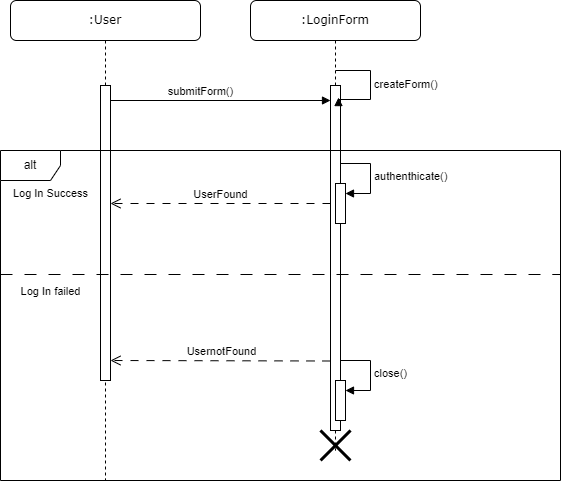

The diagram above was exported from draw.io. Its source (the exported page's mxGraphModel, read from the mxfile embedded in the PNG):
<mxGraphModel dx="2033" dy="1149" grid="1" gridSize="10" guides="1" tooltips="1" connect="1" arrows="1" fold="1" page="1" pageScale="1" pageWidth="1100" pageHeight="850" background="none" math="0" shadow="0">
  <root>
    <mxCell id="0" />
    <mxCell id="1" parent="0" />
    <mxCell id="7baba1c4bc27f4b0-2" value=":LoginForm" style="shape=umlLifeline;perimeter=lifelinePerimeter;whiteSpace=wrap;html=1;container=1;collapsible=0;recursiveResize=0;outlineConnect=0;rounded=1;shadow=0;comic=0;labelBackgroundColor=none;strokeWidth=1;fontFamily=Verdana;fontSize=12;align=center;" parent="1" vertex="1">
      <mxGeometry x="290" y="80" width="170" height="450" as="geometry" />
    </mxCell>
    <mxCell id="7baba1c4bc27f4b0-10" value="" style="html=1;points=[];perimeter=orthogonalPerimeter;rounded=0;shadow=0;comic=0;labelBackgroundColor=none;strokeWidth=1;fontFamily=Verdana;fontSize=12;align=center;" parent="7baba1c4bc27f4b0-2" vertex="1">
      <mxGeometry x="80" y="85" width="10" height="345" as="geometry" />
    </mxCell>
    <mxCell id="cAYHVkzgqD_nFwPy4jh7-16" value="createForm()" style="html=1;align=left;spacingLeft=2;endArrow=block;rounded=0;edgeStyle=orthogonalEdgeStyle;curved=0;rounded=0;entryX=0.8;entryY=0.035;entryDx=0;entryDy=0;entryPerimeter=0;" edge="1" target="7baba1c4bc27f4b0-10" parent="7baba1c4bc27f4b0-2">
      <mxGeometry relative="1" as="geometry">
        <mxPoint x="85" y="70" as="sourcePoint" />
        <Array as="points">
          <mxPoint x="120" y="70" />
          <mxPoint x="120" y="99" />
        </Array>
        <mxPoint x="95" y="100" as="targetPoint" />
      </mxGeometry>
    </mxCell>
    <mxCell id="7baba1c4bc27f4b0-8" value=":User" style="shape=umlLifeline;perimeter=lifelinePerimeter;whiteSpace=wrap;html=1;container=1;collapsible=0;recursiveResize=0;outlineConnect=0;rounded=1;shadow=0;comic=0;labelBackgroundColor=none;strokeWidth=1;fontFamily=Verdana;fontSize=12;align=center;movable=1;resizable=1;rotatable=1;deletable=1;editable=1;locked=0;connectable=1;" parent="1" vertex="1">
      <mxGeometry x="50" y="80" width="190" height="480" as="geometry" />
    </mxCell>
    <mxCell id="7baba1c4bc27f4b0-9" value="" style="html=1;points=[];perimeter=orthogonalPerimeter;rounded=0;shadow=0;comic=0;labelBackgroundColor=none;strokeWidth=1;fontFamily=Verdana;fontSize=12;align=center;direction=west;" parent="7baba1c4bc27f4b0-8" vertex="1">
      <mxGeometry x="90" y="85" width="10" height="295" as="geometry" />
    </mxCell>
    <mxCell id="qrfIm4sFukZl2ZdnhVi1-9" value="submitForm()" style="html=1;verticalAlign=bottom;endArrow=block;edgeStyle=elbowEdgeStyle;elbow=vertical;curved=0;rounded=0;" parent="7baba1c4bc27f4b0-8" target="7baba1c4bc27f4b0-10" edge="1">
      <mxGeometry width="80" relative="1" as="geometry">
        <mxPoint x="100" y="140" as="sourcePoint" />
        <mxPoint x="300" y="100" as="targetPoint" />
        <Array as="points">
          <mxPoint x="280" y="100" />
          <mxPoint x="250" y="110" />
          <mxPoint x="260" y="100" />
          <mxPoint x="140" y="140" />
          <mxPoint x="160" y="120" />
        </Array>
      </mxGeometry>
    </mxCell>
    <mxCell id="qrfIm4sFukZl2ZdnhVi1-25" value="Log In Success" style="text;align=center;fontStyle=0;verticalAlign=middle;spacingLeft=3;spacingRight=3;strokeColor=none;rotatable=0;points=[[0,0.5],[1,0.5]];portConstraint=eastwest;html=1;fontSize=11;" parent="7baba1c4bc27f4b0-8" vertex="1">
      <mxGeometry y="180" width="80" height="26" as="geometry" />
    </mxCell>
    <mxCell id="qrfIm4sFukZl2ZdnhVi1-26" value="Log In failed" style="text;align=center;fontStyle=0;verticalAlign=middle;spacingLeft=3;spacingRight=3;strokeColor=none;rotatable=0;points=[[0,0.5],[1,0.5]];portConstraint=eastwest;html=1;fontSize=11;" parent="7baba1c4bc27f4b0-8" vertex="1">
      <mxGeometry y="278" width="80" height="26" as="geometry" />
    </mxCell>
    <mxCell id="qrfIm4sFukZl2ZdnhVi1-28" value="UserFound" style="html=1;verticalAlign=bottom;endArrow=open;dashed=1;endSize=8;edgeStyle=elbowEdgeStyle;elbow=vertical;curved=0;rounded=0;dashPattern=8 8;" parent="1" edge="1" source="7baba1c4bc27f4b0-10">
      <mxGeometry relative="1" as="geometry">
        <mxPoint x="400" y="282.5" as="sourcePoint" />
        <mxPoint x="150" y="282.5" as="targetPoint" />
        <Array as="points" />
      </mxGeometry>
    </mxCell>
    <mxCell id="qrfIm4sFukZl2ZdnhVi1-15" value="alt" style="shape=umlFrame;whiteSpace=wrap;html=1;pointerEvents=0;" parent="1" vertex="1">
      <mxGeometry x="40" y="230" width="560" height="330" as="geometry" />
    </mxCell>
    <mxCell id="cAYHVkzgqD_nFwPy4jh7-17" value="" style="html=1;points=[];perimeter=orthogonalPerimeter;outlineConnect=0;targetShapes=umlLifeline;portConstraint=eastwest;newEdgeStyle={&quot;edgeStyle&quot;:&quot;elbowEdgeStyle&quot;,&quot;elbow&quot;:&quot;vertical&quot;,&quot;curved&quot;:0,&quot;rounded&quot;:0};" vertex="1" parent="1">
      <mxGeometry x="375" y="263" width="10" height="40" as="geometry" />
    </mxCell>
    <mxCell id="cAYHVkzgqD_nFwPy4jh7-18" value="authenthicate()" style="html=1;align=left;spacingLeft=2;endArrow=block;rounded=0;edgeStyle=orthogonalEdgeStyle;curved=0;rounded=0;" edge="1" target="cAYHVkzgqD_nFwPy4jh7-17" parent="1">
      <mxGeometry relative="1" as="geometry">
        <mxPoint x="380" y="243" as="sourcePoint" />
        <Array as="points">
          <mxPoint x="410" y="273" />
        </Array>
      </mxGeometry>
    </mxCell>
    <mxCell id="cAYHVkzgqD_nFwPy4jh7-20" value="UsernotFound" style="html=1;verticalAlign=bottom;endArrow=open;dashed=1;endSize=8;edgeStyle=elbowEdgeStyle;elbow=vertical;curved=0;rounded=0;dashPattern=8 8;" edge="1" parent="1">
      <mxGeometry relative="1" as="geometry">
        <mxPoint x="370" y="440.5" as="sourcePoint" />
        <mxPoint x="150" y="440" as="targetPoint" />
        <Array as="points" />
      </mxGeometry>
    </mxCell>
    <mxCell id="cAYHVkzgqD_nFwPy4jh7-23" value="" style="html=1;points=[];perimeter=orthogonalPerimeter;outlineConnect=0;targetShapes=umlLifeline;portConstraint=eastwest;newEdgeStyle={&quot;edgeStyle&quot;:&quot;elbowEdgeStyle&quot;,&quot;elbow&quot;:&quot;vertical&quot;,&quot;curved&quot;:0,&quot;rounded&quot;:0};" vertex="1" parent="1">
      <mxGeometry x="375" y="460" width="10" height="40" as="geometry" />
    </mxCell>
    <mxCell id="cAYHVkzgqD_nFwPy4jh7-24" value="close()" style="html=1;align=left;spacingLeft=2;endArrow=block;rounded=0;edgeStyle=orthogonalEdgeStyle;curved=0;rounded=0;" edge="1" target="cAYHVkzgqD_nFwPy4jh7-23" parent="1">
      <mxGeometry relative="1" as="geometry">
        <mxPoint x="380" y="440" as="sourcePoint" />
        <Array as="points">
          <mxPoint x="410" y="470" />
        </Array>
      </mxGeometry>
    </mxCell>
    <mxCell id="cAYHVkzgqD_nFwPy4jh7-25" value="" style="shape=umlDestroy;whiteSpace=wrap;html=1;strokeWidth=3;targetShapes=umlLifeline;" vertex="1" parent="1">
      <mxGeometry x="360" y="510" width="30" height="30" as="geometry" />
    </mxCell>
    <mxCell id="cAYHVkzgqD_nFwPy4jh7-26" value="" style="line;strokeWidth=1;fillColor=none;align=left;verticalAlign=middle;spacingTop=-1;spacingLeft=3;spacingRight=3;rotatable=0;labelPosition=right;points=[];portConstraint=eastwest;strokeColor=inherit;dashed=1;dashPattern=12 12;" vertex="1" parent="1">
      <mxGeometry x="40" y="350" width="560" height="8" as="geometry" />
    </mxCell>
  </root>
</mxGraphModel>